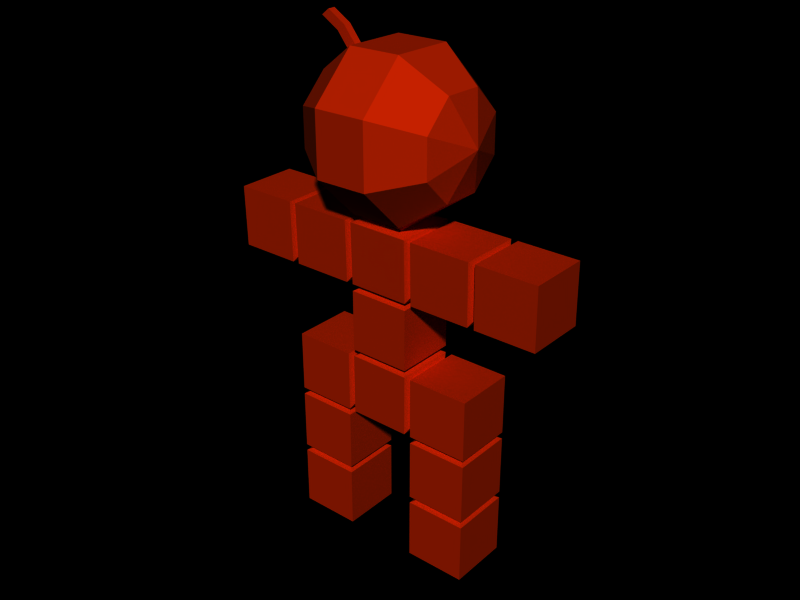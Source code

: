 # Source: EnemyModel.blend  (saved by Blender 2.69.0; exported with 4.5.12 LTS)
import bpy
from mathutils import Matrix  # noqa: F401  (used for matrix-valued properties, if any)

bpy.ops.wm.read_factory_settings(use_empty=True)
scene = bpy.context.scene
scene.name = 'level_1'

# ---- collections
col_collection_1 = bpy.data.collections.new('Collection 1'); scene.collection.children.link(col_collection_1)

# ---- materials (node trees are filled in below, after node groups)
mat_enemy_red = bpy.data.materials.new('enemy_red')
mat_enemy_red.alpha_threshold = 0.0
mat_enemy_red.diffuse_color = (0.8118, 0.1355, 0.0, 1.0)
mat_enemy_red.roughness = 2.152
mat_enemy_red.specular_intensity = 0.8413
mat_enemy_red.line_color = (0.0, 0.0, 0.0, 1.0)

# ---- material node trees

# ---- world
world_world_001 = bpy.data.worlds.new('World.001'); scene.world = world_world_001
world_world_001.color = (0.0, 0.0, 0.0)
world_world_001.use_sun_shadow = False
world_world_001.sun_shadow_jitter_overblur = 0.0
world_world_001.cycles.sampling_method = 'MANUAL'
world_world_001.cycles.sample_map_resolution = 256

# ---- meshes
me_cube_005 = bpy.data.meshes.new('Cube.005')
me_cube_005.from_pydata([(0.175, 0.177, 0.4082), (0.175, -0.1729, 0.4082), (-0.175, -0.1705, 0.4082), (-0.175, 0.1794, 0.4082), (0.175, 0.1705, 0.7581), (0.175, -0.1794, 0.7581), (-0.175, -0.177, 0.7581), (-0.175, 0.1729, 0.7581), (0.1944, 0.1414, 0.4432), (0.1944, 0.1362, 0.7231), (0.1944, -0.1385, 0.4432), (0.1944, -0.1438, 0.7231), (0.2138, -0.1729, 0.4082), (0.2138, 0.177, 0.4082), (0.2138, 0.1705, 0.7581), (0.2138, -0.1794, 0.7581), (0.5637, 0.177, 0.4082), (0.5637, 0.1705, 0.7581), (0.5637, -0.1729, 0.4082), (0.5637, -0.1794, 0.7581), (0.5832, 0.1414, 0.4432), (0.5832, -0.1385, 0.4432), (0.5832, 0.1362, 0.7231), (0.5832, -0.1438, 0.7231), (0.6026, 0.1705, 0.7581), (0.6026, 0.177, 0.4082), (0.6026, -0.1794, 0.7581), (0.6026, -0.1729, 0.4082), (0.9525, 0.177, 0.4082), (0.9525, -0.1729, 0.4082), (0.9525, -0.1794, 0.7581), (0.9525, 0.1705, 0.7581), (-0.1944, 0.1438, 0.4432), (-0.1944, 0.1385, 0.7231), (-0.1944, -0.1362, 0.4432), (-0.1944, -0.1414, 0.7231), (-0.2138, 0.1794, 0.4082), (-0.2138, -0.1705, 0.4082), (-0.2138, 0.1729, 0.7581), (-0.2138, -0.177, 0.7581), (-0.5637, 0.1794, 0.4082), (-0.5637, 0.1729, 0.7581), (-0.5637, -0.177, 0.7581), (-0.5637, -0.1705, 0.4082), (-0.5832, -0.1362, 0.4432), (-0.5832, 0.1438, 0.4432), (-0.5832, -0.1414, 0.7231), (-0.5832, 0.1385, 0.7231), (-0.6026, 0.1794, 0.4082), (-0.6026, 0.1729, 0.7581), (-0.6026, -0.1705, 0.4082), (-0.6026, -0.177, 0.7581), (-0.9525, 0.1794, 0.4082), (-0.9525, -0.1705, 0.4082), (-0.9525, 0.1729, 0.7581), (-0.9525, -0.177, 0.7581), (0.1225, 0.1154, 0.7776), (-0.1225, 0.1386, 0.7776), (-0.1225, -0.1064, 0.7776), (0.1225, -0.1296, 0.7776), (-0.14, -0.1357, 0.3888), (-0.14, 0.1442, 0.3888), (0.14, 0.1423, 0.3888), (0.14, -0.1376, 0.3888), (-0.175, -0.1705, 0.3693), (0.175, -0.1729, 0.3693), (0.175, 0.177, 0.3693), (-0.175, 0.1794, 0.3693), (-0.175, 0.1794, 0.01944), (-0.175, -0.1705, 0.01944), (0.175, 0.177, 0.01944), (0.175, -0.1729, 0.01944), (-0.14, -0.1357, -2.317e-07), (0.14, -0.1376, -2.317e-07), (0.14, 0.1423, -2.317e-07), (-0.14, 0.1442, -2.317e-07), (-0.175, 0.1794, -0.01944), (-0.175, -0.1705, -0.01944), (0.175, 0.177, -0.01944), (0.175, -0.1729, -0.01944), (0.175, -0.1729, -0.3693), (-0.175, -0.1705, -0.3693), (0.175, 0.177, -0.3693), (-0.175, 0.1794, -0.3693), (-0.1944, -0.1355, -0.05443), (-0.1944, 0.1444, -0.05443), (-0.1944, 0.1444, -0.3344), (-0.1944, -0.1355, -0.3344), (0.1944, 0.142, -0.05443), (0.1944, -0.1379, -0.05443), (0.1944, -0.1379, -0.3344), (0.1944, 0.142, -0.3344), (0.2138, 0.177, -0.01944), (0.2138, -0.1729, -0.01944), (0.2138, -0.1729, -0.3693), (0.2138, 0.177, -0.3693), (-0.2138, -0.1705, -0.01944), (-0.2138, 0.1794, -0.01944), (-0.2138, 0.1794, -0.3693), (-0.2138, -0.1705, -0.3693), (-0.5637, -0.1705, -0.01944), (-0.5637, 0.1794, -0.01944), (-0.5637, 0.1794, -0.3693), (-0.5637, -0.1705, -0.3693), (0.5637, 0.177, -0.01944), (0.5637, -0.1729, -0.01944), (0.5637, -0.1729, -0.3693), (0.5637, 0.177, -0.3693), (0.2488, 0.142, -0.3888), (0.5287, 0.142, -0.3888), (0.5287, -0.1379, -0.3888), (0.2488, -0.1379, -0.3888), (-0.2488, -0.1355, -0.3888), (-0.5287, -0.1355, -0.3888), (-0.5287, 0.1444, -0.3888), (-0.2488, 0.1444, -0.3888), (-0.2138, -0.1705, -0.4082), (-0.5637, -0.1705, -0.4082), (-0.5637, 0.1794, -0.4082), (-0.2138, 0.1794, -0.4082), (0.2138, 0.177, -0.4082), (0.5637, 0.177, -0.4082), (0.5637, -0.1729, -0.4082), (0.2138, -0.1729, -0.4082), (0.2138, 0.177, -0.7581), (0.5637, 0.177, -0.7581), (0.5637, -0.1729, -0.7581), (0.2138, -0.1729, -0.7581), (-0.2138, -0.1705, -0.7581), (-0.5637, -0.1705, -0.7581), (-0.5637, 0.1794, -0.7581), (-0.2138, 0.1794, -0.7581), (-0.2488, -0.1355, -0.7776), (-0.5287, -0.1355, -0.7776), (-0.5287, 0.1444, -0.7776), (-0.2488, 0.1444, -0.7776), (0.2488, 0.142, -0.7776), (0.5287, 0.142, -0.7776), (0.5287, -0.1379, -0.7776), (0.2488, -0.1379, -0.7776), (0.2138, 0.177, -0.797), (0.5637, 0.177, -0.797), (0.5637, -0.1729, -0.797), (0.2138, -0.1729, -0.797), (-0.2138, -0.1705, -0.797), (-0.5637, -0.1705, -0.797), (-0.5637, 0.1794, -0.797), (-0.2138, 0.1794, -0.797), (-0.2138, -0.1705, -1.147), (-0.5637, -0.1705, -1.147), (-0.5637, 0.1794, -1.147), (-0.2138, 0.1794, -1.147), (0.2138, 0.177, -1.147), (0.5637, 0.177, -1.147), (0.5637, -0.1729, -1.147), (0.2138, -0.1729, -1.147), (0.3837, 0.258, 1.122), (0.1462, 0.4199, 1.049), (-0.1504, 0.4222, 1.044), (-0.3927, 0.264, 1.11), (-0.4882, 0.00587, 1.22), (-0.3962, 0.2675, 1.326), (-0.156, 0.4277, 1.394), (0.1405, 0.4254, 1.399), (0.3802, 0.2615, 1.338), (0.3765, 0.1112, 1.493), (0.1345, 0.1823, 1.649), (-0.162, 0.1846, 1.645), (-0.3999, 0.1172, 1.481), (-0.4016, -0.09865, 1.484), (-0.1648, -0.1647, 1.65), (0.1318, -0.167, 1.655), (0.3748, -0.1046, 1.497), (0.3761, -0.2597, 1.346), (0.1338, -0.4178, 1.412), (-0.1628, -0.4156, 1.407), (-0.4003, -0.2537, 1.334), (-0.3968, -0.2571, 1.118), (-0.1571, -0.4211, 1.058), (0.1394, -0.4234, 1.063), (0.3796, -0.2631, 1.131), (0.3833, -0.1129, 0.9756), (0.1454, -0.1803, 0.8117), (-0.1512, -0.178, 0.8069), (-0.3932, -0.1069, 0.963), (-0.3914, 0.109, 0.9596), (-0.1484, 0.1713, 0.8014), (0.1482, 0.169, 0.8062), (0.385, 0.103, 0.9722), (0.4715, -0.001547, 1.236), (-0.2937, -0.01815, 1.557), (-0.2502, -0.01802, 1.592), (-0.2505, 0.02626, 1.592), (-0.2934, 0.02582, 1.556), (-0.3355, 0.02756, 1.696), (-0.3784, 0.02712, 1.66), (-0.3788, -0.01684, 1.661), (-0.3353, -0.01672, 1.696), (-0.4797, -0.01638, 1.722), (-0.4362, -0.01626, 1.757), (-0.4365, 0.02802, 1.757), (-0.4794, 0.02759, 1.722)], [], [(1, 5, 6, 2), (4, 0, 3, 7), (0, 4, 9, 8), (5, 1, 10, 11), (4, 5, 11, 9), (1, 0, 8, 10), (10, 8, 13, 12), (9, 11, 15, 14), (11, 10, 12, 15), (8, 9, 14, 13), (13, 14, 17, 16), (15, 12, 18, 19), (14, 15, 19, 17), (12, 13, 16, 18), (18, 16, 20, 21), (17, 19, 23, 22), (19, 18, 21, 23), (16, 17, 22, 20), (20, 22, 24, 25), (23, 21, 27, 26), (22, 23, 26, 24), (21, 20, 25, 27), (27, 25, 28, 29), (24, 26, 30, 31), (26, 27, 29, 30), (25, 24, 31, 28), (28, 31, 30, 29), (7, 3, 32, 33), (2, 6, 35, 34), (6, 7, 33, 35), (3, 2, 34, 32), (32, 34, 37, 36), (35, 33, 38, 39), (34, 35, 39, 37), (33, 32, 36, 38), (38, 36, 40, 41), (37, 39, 42, 43), (39, 38, 41, 42), (36, 37, 43, 40), (40, 43, 44, 45), (42, 41, 47, 46), (43, 42, 46, 44), (41, 40, 45, 47), (47, 45, 48, 49), (44, 46, 51, 50), (46, 47, 49, 51), (45, 44, 50, 48), (48, 50, 53, 52), (51, 49, 54, 55), (50, 51, 55, 53), (49, 48, 52, 54), (53, 55, 54, 52), (4, 7, 57, 56), (7, 6, 58, 57), (6, 5, 59, 58), (5, 4, 56, 59), (2, 3, 61, 60), (3, 0, 62, 61), (0, 1, 63, 62), (1, 2, 60, 63), (63, 60, 64, 65), (62, 63, 65, 66), (61, 62, 66, 67), (60, 61, 67, 64), (64, 67, 68, 69), (67, 66, 70, 68), (66, 65, 71, 70), (65, 64, 69, 71), (71, 69, 72, 73), (70, 71, 73, 74), (68, 70, 74, 75), (69, 68, 75, 72), (72, 75, 76, 77), (75, 74, 78, 76), (74, 73, 79, 78), (73, 72, 77, 79), (79, 77, 81, 80), (76, 78, 82, 83), (82, 80, 81, 83), (76, 85, 84, 77), (83, 86, 85, 76), (81, 87, 86, 83), (77, 84, 87, 81), (79, 89, 88, 78), (80, 90, 89, 79), (82, 91, 90, 80), (78, 88, 91, 82), (89, 93, 92, 88), (90, 94, 93, 89), (91, 95, 94, 90), (88, 92, 95, 91), (85, 97, 96, 84), (86, 98, 97, 85), (87, 99, 98, 86), (84, 96, 99, 87), (97, 101, 100, 96), (98, 102, 101, 97), (96, 100, 103, 99), (100, 101, 102, 103), (93, 105, 104, 92), (94, 106, 105, 93), (92, 104, 107, 95), (104, 105, 106, 107), (107, 109, 108, 95), (106, 110, 109, 107), (94, 111, 110, 106), (95, 108, 111, 94), (103, 113, 112, 99), (102, 114, 113, 103), (98, 115, 114, 102), (99, 112, 115, 98), (113, 117, 116, 112), (114, 118, 117, 113), (115, 119, 118, 114), (112, 116, 119, 115), (109, 121, 120, 108), (110, 122, 121, 109), (111, 123, 122, 110), (108, 120, 123, 111), (121, 125, 124, 120), (122, 126, 125, 121), (123, 127, 126, 122), (120, 124, 127, 123), (117, 129, 128, 116), (118, 130, 129, 117), (119, 131, 130, 118), (116, 128, 131, 119), (129, 133, 132, 128), (130, 134, 133, 129), (131, 135, 134, 130), (128, 132, 135, 131), (125, 137, 136, 124), (126, 138, 137, 125), (127, 139, 138, 126), (124, 136, 139, 127), (137, 141, 140, 136), (138, 142, 141, 137), (139, 143, 142, 138), (136, 140, 143, 139), (133, 145, 144, 132), (134, 146, 145, 133), (135, 147, 146, 134), (132, 144, 147, 135), (145, 149, 148, 144), (146, 150, 149, 145), (147, 151, 150, 146), (144, 148, 151, 147), (148, 149, 150, 151), (141, 153, 152, 140), (142, 154, 153, 141), (143, 155, 154, 142), (140, 152, 155, 143), (152, 153, 154, 155), (160, 161, 159), (159, 161, 162, 158), (158, 162, 163, 157), (157, 163, 164, 156), (156, 164, 189), (164, 165, 189), (163, 166, 165, 164), (162, 167, 166, 163), (161, 168, 167, 162), (160, 168, 161), (160, 169, 168), (167, 170, 171, 166), (166, 171, 172, 165), (165, 172, 189), (172, 173, 189), (171, 174, 173, 172), (170, 175, 174, 171), (169, 176, 175, 170), (160, 176, 169), (160, 177, 176), (176, 177, 178, 175), (175, 178, 179, 174), (174, 179, 180, 173), (173, 180, 189), (180, 181, 189), (179, 182, 181, 180), (178, 183, 182, 179), (177, 184, 183, 178), (160, 184, 177), (160, 185, 184), (184, 185, 186, 183), (182, 187, 188, 181), (181, 188, 189), (188, 156, 189), (187, 157, 156, 188), (186, 158, 157, 187), (185, 159, 158, 186), (160, 159, 185), (169, 170, 191, 190), (170, 167, 192, 191), (168, 169, 190, 193), (167, 168, 193, 192), (192, 193, 195, 194), (193, 190, 196, 195), (191, 192, 194, 197), (190, 191, 197, 196), (196, 197, 199, 198), (197, 194, 200, 199), (195, 196, 198, 201), (194, 195, 201, 200), (201, 198, 199, 200), (58, 59, 182, 183), (57, 58, 183, 186), (56, 57, 186, 187), (56, 187, 182, 59)])
me_cube_005.materials.append(mat_enemy_red)
me_cube_005.use_remesh_preserve_volume = False
me_cube_005.use_remesh_preserve_attributes = False
me_cube_005.use_mirror_vertex_groups = False
me_cube_005.update()

# ---- objects
ob_e_suicide_darwinia = bpy.data.objects.new('e_suicide_darwinia', me_cube_005)

# ---- transforms, parenting, visibility, modifiers, constraints
ob_e_suicide_darwinia.location = (0.4113, -6.856, 5.283)
ob_e_suicide_darwinia.lock_rotations_4d = False
ob_e_suicide_darwinia.empty_display_type = 'ARROWS'
ob_e_suicide_darwinia.lineart.crease_threshold = 0.0

# ---- collection membership
col_collection_1.objects.link(ob_e_suicide_darwinia)

# ---- scene / render settings (as saved in the file)
scene.frame_start = 1; scene.frame_end = 250; scene.frame_set(25)
scene.render.engine = 'BLENDER_EEVEE_NEXT'
scene.render.image_settings.file_format = 'JPEG'
scene.render.image_settings.color_mode = 'RGB'
scene.render.image_settings.compression = 90
scene.render.resolution_x = 800
scene.render.resolution_y = 600
scene.render.pixel_aspect_x = 100.0
scene.render.pixel_aspect_y = 100.0
scene.render.fps = 25
scene.render.dither_intensity = 0.0
scene.render.use_compositing = False
scene.render.use_sequencer = False
scene.render.bake_margin = 2
scene.render.bake_bias = 0.0
scene.render.use_stamp_time = False
scene.render.use_stamp_date = False
scene.render.use_stamp_frame = False
scene.render.use_stamp_camera = False
scene.render.use_stamp_scene = False
scene.render.use_stamp_filename = False
scene.render.use_stamp_render_time = False
scene.render.stamp_font_size = 0
scene.cycles.use_denoising = False
scene.cycles.samples = 10
scene.cycles.sampling_pattern = 'TABULATED_SOBOL'
scene.cycles.light_sampling_threshold = 0.0
scene.cycles.use_adaptive_sampling = False
scene.cycles.use_light_tree = False
scene.cycles.blur_glossy = 0.0
scene.cycles.volume_bounces = 1
scene.cycles.pixel_filter_type = 'GAUSSIAN'
scene.cycles.sample_clamp_indirect = 0.0
scene.view_settings.view_transform = 'Raw'
bpy.context.view_layer.update()

# ---- added for rendering (the .blend has no active camera and no usable light): camera, sun
cam_auto = bpy.data.cameras.new('AutoCamera')
cam_auto.lens = 50.0
cam_auto.sensor_width = 36.0
cam_auto.clip_end = 1000.0
ob_auto_camera = bpy.data.objects.new('AutoCamera', cam_auto)
scene.collection.objects.link(ob_auto_camera)
ob_auto_camera.location = (3.7199, -10.8241, 8.23555)
ob_auto_camera.rotation_euler = (1.09748, -7.21219e-08, 0.694738)
scene.camera = ob_auto_camera
light_auto_sun = bpy.data.lights.new('AutoSun', 'SUN')
light_auto_sun.energy = 3.0
light_auto_sun.angle = 0.0523599
ob_auto_sun = bpy.data.objects.new('AutoSun', light_auto_sun)
scene.collection.objects.link(ob_auto_sun)
ob_auto_sun.rotation_euler = (0.872665, 0.174533, 0.523599)
bpy.context.view_layer.update()

